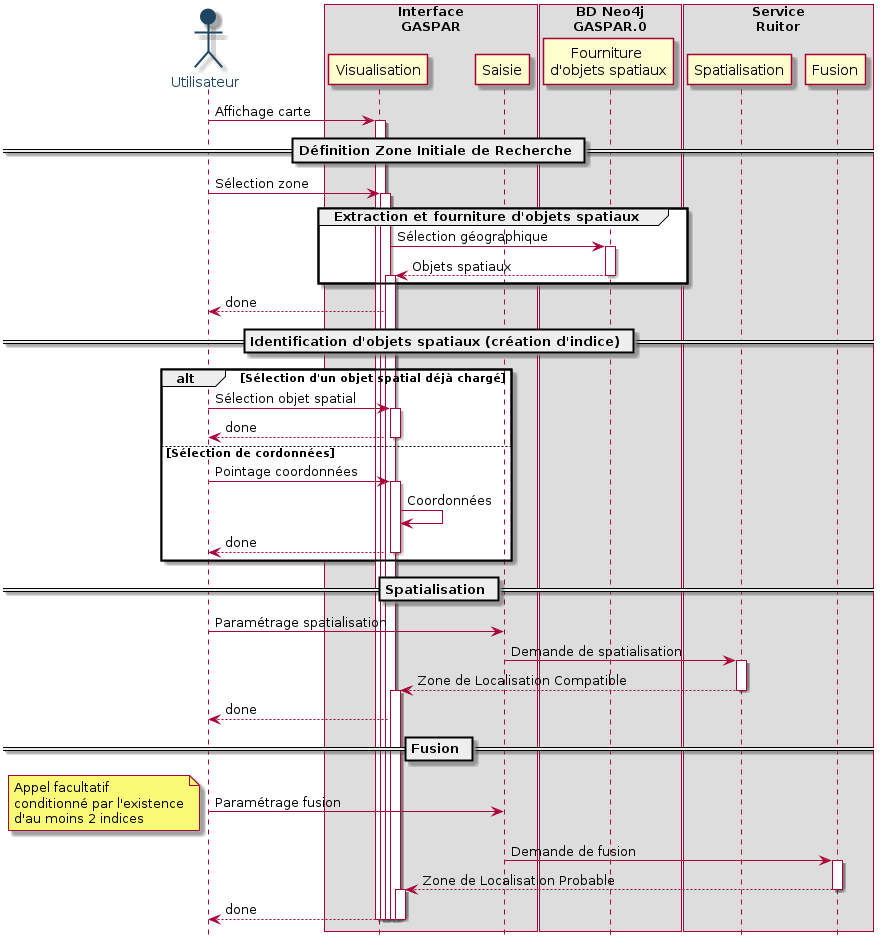

The diagram above was rendered by PlantUML. Its source (embedded in the PNG):
@startuml

hide footbox
skinparam sequence {
	ActorBackgroundColor #1e4562
	ActorBorderColor #1e4562
	ActorFontColor #1e4562
}



actor "Utilisateur" as ov
participant "Visualisation" as vis
participant "Saisie" as sais
participant "Fourniture \nd'objets spatiaux" as ext
participant "Spatialisation" as spa
participant "Fusion" as fus



box "Interface\nGASPAR"
    participant vis
    participant sais
end box


box "BD Neo4j\nGASPAR.0"
  participant ext
end box

box "Service\nRuitor"
    participant spa
    participant fus
end box



ov -> vis: Affichage carte
activate vis



== Définition Zone Initiale de Recherche ==

ov -> vis: Sélection zone
activate vis

group Extraction et fourniture d'objets spatiaux

    vis -> ext: Sélection géographique
    activate ext

    vis <-- ext:  Objets spatiaux
    deactivate ext
    activate vis
end

ov <-- vis: done



== Identification d'objets spatiaux (création d'indice) ==

alt Sélection d'un objet spatial déjà chargé
    ov -> vis: Sélection objet spatial
    activate vis
    ov <-- vis: done
    deactivate vis
else Sélection de cordonnées
     ov -> vis: Pointage coordonnées
     activate vis
     vis <- vis:  Coordonnées
     ov <-- vis: done
     deactivate vis

end



== Spatialisation ==

ov -> sais: Paramétrage spatialisation
sais -> spa: Demande de spatialisation
activate spa
vis <-- spa: Zone de Localisation Compatible
deactivate spa
activate vis
ov <-- vis: done



== Fusion ==

ov -> sais: Paramétrage fusion

note left
  Appel facultatif
  conditionné par l'existence
  d'au moins 2 indices
end note

sais -> fus: Demande de fusion
activate fus
vis <-- fus: Zone de Localisation Probable
deactivate fus
activate vis
ov <-- vis: done



deactivate vis
deactivate vis
deactivate vis
deactivate vis
deactivate vis

@enduml